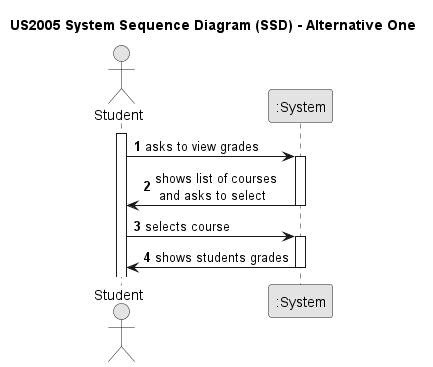

The diagram above was rendered by PlantUML. Its source (embedded in the PNG):
@startuml
skinparam monochrome true
skinparam packageStyle rectangle
skinparam shadowing false

title US2005 System Sequence Diagram (SSD) - Alternative One

autonumber

actor "Student" as User
participant ":System" as System

activate User

 User -> System : asks to view grades
    activate System

    System -> User: shows list of courses\n and asks to select
    deactivate System

    User -> System : selects course
    activate System



    System -> User:shows students grades
    deactivate System










@enduml